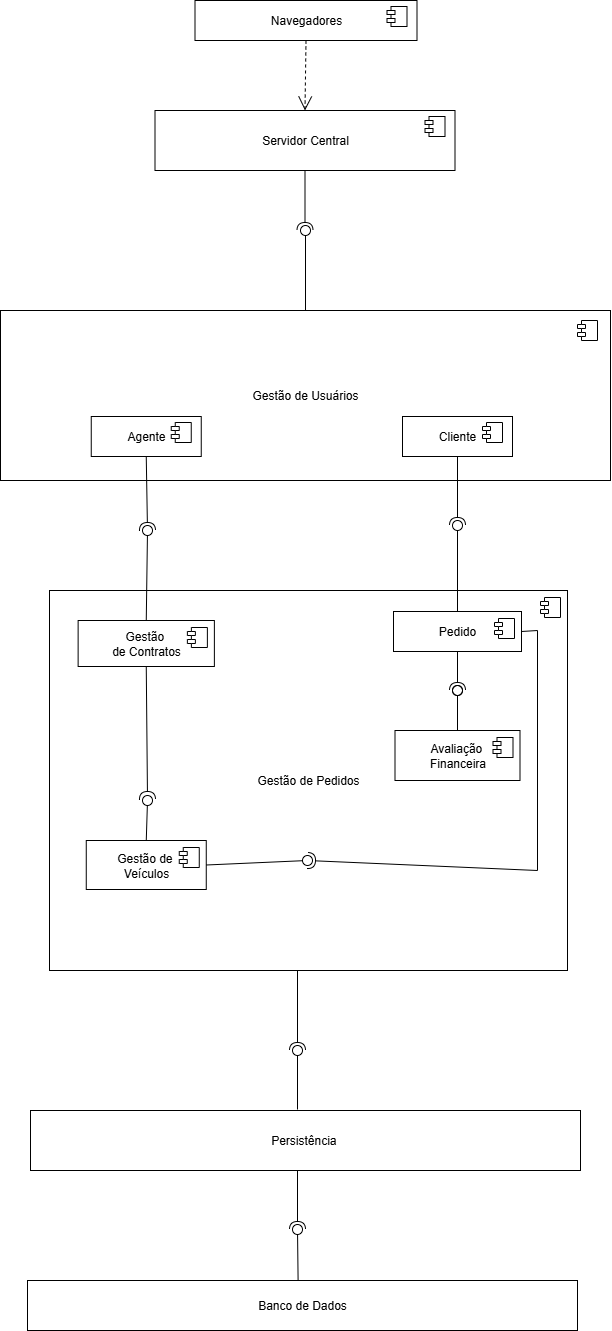

The diagram above was exported from draw.io. Its source (the exported page's mxGraphModel, read from the mxfile embedded in the PNG):
<mxGraphModel dx="936" dy="1968" grid="1" gridSize="10" guides="1" tooltips="1" connect="1" arrows="1" fold="1" page="1" pageScale="1" pageWidth="827" pageHeight="1169" math="0" shadow="0">
  <root>
    <mxCell id="0" />
    <mxCell id="1" parent="0" />
    <mxCell id="2oC_YAwL1BNpK8_gV5nJ-1" value="Gestão de Usuários" style="html=1;dropTarget=0;whiteSpace=wrap;movable=1;resizable=1;rotatable=1;deletable=1;editable=1;locked=0;connectable=1;" parent="1" vertex="1">
      <mxGeometry x="93" y="-780" width="610" height="170" as="geometry" />
    </mxCell>
    <mxCell id="2oC_YAwL1BNpK8_gV5nJ-2" value="" style="shape=module;jettyWidth=8;jettyHeight=4;" parent="2oC_YAwL1BNpK8_gV5nJ-1" vertex="1">
      <mxGeometry x="1" width="20" height="20" relative="1" as="geometry">
        <mxPoint x="-33" y="10" as="offset" />
      </mxGeometry>
    </mxCell>
    <mxCell id="2oC_YAwL1BNpK8_gV5nJ-3" value="Gestão de Pedidos" style="html=1;dropTarget=0;whiteSpace=wrap;movable=1;resizable=1;rotatable=1;deletable=1;editable=1;locked=0;connectable=1;" parent="1" vertex="1">
      <mxGeometry x="142" y="-500" width="518" height="380" as="geometry" />
    </mxCell>
    <mxCell id="2oC_YAwL1BNpK8_gV5nJ-4" value="" style="shape=module;jettyWidth=8;jettyHeight=4;" parent="2oC_YAwL1BNpK8_gV5nJ-3" vertex="1">
      <mxGeometry x="1" width="20" height="20" relative="1" as="geometry">
        <mxPoint x="-27" y="7" as="offset" />
      </mxGeometry>
    </mxCell>
    <mxCell id="2oC_YAwL1BNpK8_gV5nJ-35" value="" style="ellipse;whiteSpace=wrap;html=1;align=center;aspect=fixed;fillColor=none;strokeColor=none;resizable=0;perimeter=centerPerimeter;rotatable=0;allowArrows=0;points=[];outlineConnect=1;" parent="1" vertex="1">
      <mxGeometry x="665" y="-684" width="10" height="10" as="geometry" />
    </mxCell>
    <mxCell id="2oC_YAwL1BNpK8_gV5nJ-41" value="" style="ellipse;whiteSpace=wrap;html=1;align=center;aspect=fixed;fillColor=none;strokeColor=none;resizable=0;perimeter=centerPerimeter;rotatable=0;allowArrows=0;points=[];outlineConnect=1;" parent="1" vertex="1">
      <mxGeometry x="475" y="-510" width="10" height="10" as="geometry" />
    </mxCell>
    <mxCell id="2oC_YAwL1BNpK8_gV5nJ-48" value="" style="ellipse;whiteSpace=wrap;html=1;align=center;aspect=fixed;fillColor=none;strokeColor=none;resizable=0;perimeter=centerPerimeter;rotatable=0;allowArrows=0;points=[];outlineConnect=1;" parent="1" vertex="1">
      <mxGeometry x="535" y="-400" width="10" height="10" as="geometry" />
    </mxCell>
    <mxCell id="2oC_YAwL1BNpK8_gV5nJ-70" value="" style="rounded=0;orthogonalLoop=1;jettySize=auto;html=1;endArrow=oval;endFill=0;sketch=0;sourcePerimeterSpacing=0;targetPerimeterSpacing=0;endSize=10;exitX=0.5;exitY=0;exitDx=0;exitDy=0;" parent="1" source="-TpSY9CuCZlGBEFWjoHm-29" target="2oC_YAwL1BNpK8_gV5nJ-71" edge="1">
      <mxGeometry relative="1" as="geometry">
        <mxPoint x="660" y="-580" as="sourcePoint" />
        <mxPoint x="610" y="-550" as="targetPoint" />
      </mxGeometry>
    </mxCell>
    <mxCell id="2oC_YAwL1BNpK8_gV5nJ-77" value="" style="ellipse;whiteSpace=wrap;html=1;align=center;aspect=fixed;fillColor=none;strokeColor=none;resizable=0;perimeter=centerPerimeter;rotatable=0;allowArrows=0;points=[];outlineConnect=1;" parent="1" vertex="1">
      <mxGeometry x="255" y="-424" width="10" height="10" as="geometry" />
    </mxCell>
    <mxCell id="1oSRY6ot7V6LMdjjM5FV-1" value="Persistência&amp;nbsp;" style="rounded=0;whiteSpace=wrap;html=1;movable=0;resizable=0;rotatable=0;deletable=0;editable=0;locked=1;connectable=0;" parent="1" vertex="1">
      <mxGeometry x="123" y="20" width="550" height="60" as="geometry" />
    </mxCell>
    <mxCell id="1oSRY6ot7V6LMdjjM5FV-22" value="Banco de Dados" style="rounded=0;whiteSpace=wrap;html=1;" parent="1" vertex="1">
      <mxGeometry x="120" y="190" width="550" height="50" as="geometry" />
    </mxCell>
    <mxCell id="1oSRY6ot7V6LMdjjM5FV-28" value="" style="ellipse;whiteSpace=wrap;html=1;align=center;aspect=fixed;fillColor=none;strokeColor=none;resizable=0;perimeter=centerPerimeter;rotatable=0;allowArrows=0;points=[];outlineConnect=1;" parent="1" vertex="1">
      <mxGeometry x="397.5" y="-120" width="10" height="10" as="geometry" />
    </mxCell>
    <mxCell id="-TpSY9CuCZlGBEFWjoHm-2" value="" style="rounded=0;orthogonalLoop=1;jettySize=auto;html=1;endArrow=halfCircle;endFill=0;endSize=6;strokeWidth=1;sketch=0;exitX=0.5;exitY=1;exitDx=0;exitDy=0;entryX=-0.171;entryY=0.943;entryDx=0;entryDy=0;entryPerimeter=0;" edge="1" parent="1" source="2oC_YAwL1BNpK8_gV5nJ-71" target="2oC_YAwL1BNpK8_gV5nJ-71">
      <mxGeometry relative="1" as="geometry">
        <mxPoint x="590" y="-610" as="sourcePoint" />
        <mxPoint x="629" y="-580" as="targetPoint" />
      </mxGeometry>
    </mxCell>
    <mxCell id="-TpSY9CuCZlGBEFWjoHm-17" value="Agente" style="html=1;dropTarget=0;whiteSpace=wrap;" vertex="1" parent="1">
      <mxGeometry x="183.75" y="-674" width="110" height="40" as="geometry" />
    </mxCell>
    <mxCell id="-TpSY9CuCZlGBEFWjoHm-18" value="" style="shape=module;jettyWidth=8;jettyHeight=4;" vertex="1" parent="-TpSY9CuCZlGBEFWjoHm-17">
      <mxGeometry x="1" width="20" height="20" relative="1" as="geometry">
        <mxPoint x="-30" y="6" as="offset" />
      </mxGeometry>
    </mxCell>
    <mxCell id="-TpSY9CuCZlGBEFWjoHm-19" value="Cliente" style="html=1;dropTarget=0;whiteSpace=wrap;" vertex="1" parent="1">
      <mxGeometry x="495" y="-674" width="110" height="40" as="geometry" />
    </mxCell>
    <mxCell id="-TpSY9CuCZlGBEFWjoHm-20" value="" style="shape=module;jettyWidth=8;jettyHeight=4;" vertex="1" parent="-TpSY9CuCZlGBEFWjoHm-19">
      <mxGeometry x="1" width="20" height="20" relative="1" as="geometry">
        <mxPoint x="-30" y="6" as="offset" />
      </mxGeometry>
    </mxCell>
    <mxCell id="-TpSY9CuCZlGBEFWjoHm-27" value="Gestão&amp;nbsp;&lt;div&gt;de Contratos&lt;/div&gt;" style="html=1;dropTarget=0;whiteSpace=wrap;" vertex="1" parent="1">
      <mxGeometry x="170.63" y="-470" width="136.25" height="46" as="geometry" />
    </mxCell>
    <mxCell id="-TpSY9CuCZlGBEFWjoHm-28" value="" style="shape=module;jettyWidth=8;jettyHeight=4;" vertex="1" parent="-TpSY9CuCZlGBEFWjoHm-27">
      <mxGeometry x="1" width="20" height="20" relative="1" as="geometry">
        <mxPoint x="-27" y="7" as="offset" />
      </mxGeometry>
    </mxCell>
    <mxCell id="-TpSY9CuCZlGBEFWjoHm-29" value="Pedido" style="html=1;dropTarget=0;whiteSpace=wrap;" vertex="1" parent="1">
      <mxGeometry x="486" y="-479" width="128" height="40" as="geometry" />
    </mxCell>
    <mxCell id="-TpSY9CuCZlGBEFWjoHm-30" value="" style="shape=module;jettyWidth=8;jettyHeight=4;" vertex="1" parent="-TpSY9CuCZlGBEFWjoHm-29">
      <mxGeometry x="1" width="20" height="20" relative="1" as="geometry">
        <mxPoint x="-27" y="7" as="offset" />
      </mxGeometry>
    </mxCell>
    <mxCell id="-TpSY9CuCZlGBEFWjoHm-33" value="" style="rounded=0;orthogonalLoop=1;jettySize=auto;html=1;endArrow=halfCircle;endFill=0;endSize=6;strokeWidth=1;sketch=0;exitX=0.5;exitY=1;exitDx=0;exitDy=0;" edge="1" parent="1" source="-TpSY9CuCZlGBEFWjoHm-19" target="2oC_YAwL1BNpK8_gV5nJ-71">
      <mxGeometry relative="1" as="geometry">
        <mxPoint x="629" y="-634" as="sourcePoint" />
        <mxPoint x="629" y="-580" as="targetPoint" />
      </mxGeometry>
    </mxCell>
    <mxCell id="2oC_YAwL1BNpK8_gV5nJ-71" value="" style="ellipse;whiteSpace=wrap;html=1;align=center;aspect=fixed;fillColor=none;strokeColor=none;resizable=0;perimeter=centerPerimeter;rotatable=0;allowArrows=0;points=[];outlineConnect=1;" parent="1" vertex="1">
      <mxGeometry x="545" y="-570" width="10" height="10" as="geometry" />
    </mxCell>
    <mxCell id="-TpSY9CuCZlGBEFWjoHm-41" value="Navegadores" style="html=1;dropTarget=0;whiteSpace=wrap;" vertex="1" parent="1">
      <mxGeometry x="287.5" y="-1090" width="222" height="40" as="geometry" />
    </mxCell>
    <mxCell id="-TpSY9CuCZlGBEFWjoHm-42" value="" style="shape=module;jettyWidth=8;jettyHeight=4;" vertex="1" parent="-TpSY9CuCZlGBEFWjoHm-41">
      <mxGeometry x="1" width="20" height="20" relative="1" as="geometry">
        <mxPoint x="-30" y="6" as="offset" />
      </mxGeometry>
    </mxCell>
    <mxCell id="-TpSY9CuCZlGBEFWjoHm-44" value="" style="endArrow=open;endSize=12;dashed=1;html=1;rounded=0;exitX=0.5;exitY=1;exitDx=0;exitDy=0;entryX=0.5;entryY=0;entryDx=0;entryDy=0;" edge="1" parent="1" source="-TpSY9CuCZlGBEFWjoHm-41" target="-TpSY9CuCZlGBEFWjoHm-47">
      <mxGeometry width="160" relative="1" as="geometry">
        <mxPoint x="582.5" y="-760" as="sourcePoint" />
        <mxPoint x="400.5" y="-880" as="targetPoint" />
      </mxGeometry>
    </mxCell>
    <mxCell id="-TpSY9CuCZlGBEFWjoHm-47" value="Servidor Central" style="html=1;dropTarget=0;whiteSpace=wrap;" vertex="1" parent="1">
      <mxGeometry x="247.5" y="-980" width="300" height="60" as="geometry" />
    </mxCell>
    <mxCell id="-TpSY9CuCZlGBEFWjoHm-48" value="" style="shape=module;jettyWidth=8;jettyHeight=4;" vertex="1" parent="-TpSY9CuCZlGBEFWjoHm-47">
      <mxGeometry x="1" width="20" height="20" relative="1" as="geometry">
        <mxPoint x="-30" y="6" as="offset" />
      </mxGeometry>
    </mxCell>
    <mxCell id="-TpSY9CuCZlGBEFWjoHm-50" value="" style="rounded=0;orthogonalLoop=1;jettySize=auto;html=1;endArrow=halfCircle;endFill=0;endSize=6;strokeWidth=1;sketch=0;exitX=0.5;exitY=1;exitDx=0;exitDy=0;" edge="1" parent="1" source="-TpSY9CuCZlGBEFWjoHm-47">
      <mxGeometry relative="1" as="geometry">
        <mxPoint x="397.43" y="-920" as="sourcePoint" />
        <mxPoint x="397.5" y="-860" as="targetPoint" />
      </mxGeometry>
    </mxCell>
    <mxCell id="-TpSY9CuCZlGBEFWjoHm-52" value="" style="rounded=0;orthogonalLoop=1;jettySize=auto;html=1;endArrow=oval;endFill=0;sketch=0;sourcePerimeterSpacing=0;targetPerimeterSpacing=0;endSize=10;" edge="1" parent="1">
      <mxGeometry relative="1" as="geometry">
        <mxPoint x="398" y="-780" as="sourcePoint" />
        <mxPoint x="398" y="-860" as="targetPoint" />
      </mxGeometry>
    </mxCell>
    <mxCell id="-TpSY9CuCZlGBEFWjoHm-57" value="Avaliação&amp;nbsp;&lt;div&gt;Financeira&lt;/div&gt;" style="html=1;dropTarget=0;whiteSpace=wrap;" vertex="1" parent="1">
      <mxGeometry x="487.5" y="-360" width="125" height="50" as="geometry" />
    </mxCell>
    <mxCell id="-TpSY9CuCZlGBEFWjoHm-58" value="" style="shape=module;jettyWidth=8;jettyHeight=4;" vertex="1" parent="-TpSY9CuCZlGBEFWjoHm-57">
      <mxGeometry x="1" width="20" height="20" relative="1" as="geometry">
        <mxPoint x="-27" y="7" as="offset" />
      </mxGeometry>
    </mxCell>
    <mxCell id="-TpSY9CuCZlGBEFWjoHm-59" value="" style="rounded=0;orthogonalLoop=1;jettySize=auto;html=1;endArrow=oval;endFill=0;sketch=0;sourcePerimeterSpacing=0;targetPerimeterSpacing=0;endSize=10;exitX=0.5;exitY=0;exitDx=0;exitDy=0;" edge="1" parent="1" source="-TpSY9CuCZlGBEFWjoHm-57">
      <mxGeometry relative="1" as="geometry">
        <mxPoint x="550" y="-434" as="sourcePoint" />
        <mxPoint x="550" y="-400" as="targetPoint" />
      </mxGeometry>
    </mxCell>
    <mxCell id="-TpSY9CuCZlGBEFWjoHm-60" value="" style="rounded=0;orthogonalLoop=1;jettySize=auto;html=1;endArrow=halfCircle;endFill=0;endSize=6;strokeWidth=1;sketch=0;exitX=0.5;exitY=1;exitDx=0;exitDy=0;" edge="1" parent="1" source="-TpSY9CuCZlGBEFWjoHm-29">
      <mxGeometry relative="1" as="geometry">
        <mxPoint x="550" y="-600" as="sourcePoint" />
        <mxPoint x="550" y="-400" as="targetPoint" />
      </mxGeometry>
    </mxCell>
    <mxCell id="-TpSY9CuCZlGBEFWjoHm-67" value="" style="rounded=0;orthogonalLoop=1;jettySize=auto;html=1;endArrow=oval;endFill=0;sketch=0;sourcePerimeterSpacing=0;targetPerimeterSpacing=0;endSize=10;exitX=0.5;exitY=0;exitDx=0;exitDy=0;" edge="1" parent="1">
      <mxGeometry relative="1" as="geometry">
        <mxPoint x="390" y="19" as="sourcePoint" />
        <mxPoint x="390" y="-40" as="targetPoint" />
      </mxGeometry>
    </mxCell>
    <mxCell id="-TpSY9CuCZlGBEFWjoHm-68" value="" style="rounded=0;orthogonalLoop=1;jettySize=auto;html=1;endArrow=halfCircle;endFill=0;endSize=6;strokeWidth=1;sketch=0;" edge="1" parent="1">
      <mxGeometry relative="1" as="geometry">
        <mxPoint x="390" y="-120" as="sourcePoint" />
        <mxPoint x="390" y="-40" as="targetPoint" />
      </mxGeometry>
    </mxCell>
    <mxCell id="-TpSY9CuCZlGBEFWjoHm-69" value="" style="rounded=0;orthogonalLoop=1;jettySize=auto;html=1;endArrow=oval;endFill=0;sketch=0;sourcePerimeterSpacing=0;targetPerimeterSpacing=0;endSize=10;exitX=0.492;exitY=0;exitDx=0;exitDy=0;exitPerimeter=0;" edge="1" parent="1" source="1oSRY6ot7V6LMdjjM5FV-22">
      <mxGeometry relative="1" as="geometry">
        <mxPoint x="390" y="179" as="sourcePoint" />
        <mxPoint x="390" y="139" as="targetPoint" />
      </mxGeometry>
    </mxCell>
    <mxCell id="-TpSY9CuCZlGBEFWjoHm-70" value="" style="rounded=0;orthogonalLoop=1;jettySize=auto;html=1;endArrow=halfCircle;endFill=0;endSize=6;strokeWidth=1;sketch=0;" edge="1" parent="1">
      <mxGeometry relative="1" as="geometry">
        <mxPoint x="390" y="80" as="sourcePoint" />
        <mxPoint x="390" y="139" as="targetPoint" />
      </mxGeometry>
    </mxCell>
    <mxCell id="-TpSY9CuCZlGBEFWjoHm-71" value="" style="rounded=0;orthogonalLoop=1;jettySize=auto;html=1;endArrow=oval;endFill=0;sketch=0;sourcePerimeterSpacing=0;targetPerimeterSpacing=0;endSize=10;exitX=0.5;exitY=0;exitDx=0;exitDy=0;" edge="1" parent="1" source="-TpSY9CuCZlGBEFWjoHm-27">
      <mxGeometry relative="1" as="geometry">
        <mxPoint x="320" y="-471" as="sourcePoint" />
        <mxPoint x="240" y="-560" as="targetPoint" />
      </mxGeometry>
    </mxCell>
    <mxCell id="-TpSY9CuCZlGBEFWjoHm-72" value="" style="rounded=0;orthogonalLoop=1;jettySize=auto;html=1;endArrow=halfCircle;endFill=0;endSize=6;strokeWidth=1;sketch=0;exitX=0.5;exitY=1;exitDx=0;exitDy=0;" edge="1" parent="1" source="-TpSY9CuCZlGBEFWjoHm-17">
      <mxGeometry relative="1" as="geometry">
        <mxPoint x="320" y="-550" as="sourcePoint" />
        <mxPoint x="240" y="-560" as="targetPoint" />
      </mxGeometry>
    </mxCell>
    <mxCell id="-TpSY9CuCZlGBEFWjoHm-61" value="Gestão de&amp;nbsp;&lt;div&gt;Veículos&lt;/div&gt;" style="html=1;dropTarget=0;whiteSpace=wrap;" vertex="1" parent="1">
      <mxGeometry x="178.76" y="-250" width="120" height="49" as="geometry" />
    </mxCell>
    <mxCell id="-TpSY9CuCZlGBEFWjoHm-62" value="" style="shape=module;jettyWidth=8;jettyHeight=4;" vertex="1" parent="-TpSY9CuCZlGBEFWjoHm-61">
      <mxGeometry x="1" width="20" height="20" relative="1" as="geometry">
        <mxPoint x="-27" y="7" as="offset" />
      </mxGeometry>
    </mxCell>
    <mxCell id="-TpSY9CuCZlGBEFWjoHm-74" value="" style="rounded=0;orthogonalLoop=1;jettySize=auto;html=1;endArrow=oval;endFill=0;sketch=0;sourcePerimeterSpacing=0;targetPerimeterSpacing=0;endSize=10;exitX=0.5;exitY=0;exitDx=0;exitDy=0;" edge="1" parent="1">
      <mxGeometry relative="1" as="geometry">
        <mxPoint x="550" y="-360" as="sourcePoint" />
        <mxPoint x="550" y="-400" as="targetPoint" />
      </mxGeometry>
    </mxCell>
    <mxCell id="-TpSY9CuCZlGBEFWjoHm-89" value="" style="rounded=0;orthogonalLoop=1;jettySize=auto;html=1;endArrow=oval;endFill=0;sketch=0;sourcePerimeterSpacing=0;targetPerimeterSpacing=0;endSize=10;exitX=0.5;exitY=0;exitDx=0;exitDy=0;" edge="1" parent="1" source="-TpSY9CuCZlGBEFWjoHm-61">
      <mxGeometry relative="1" as="geometry">
        <mxPoint x="228.74" y="-205.5" as="sourcePoint" />
        <mxPoint x="240" y="-290" as="targetPoint" />
      </mxGeometry>
    </mxCell>
    <mxCell id="-TpSY9CuCZlGBEFWjoHm-90" value="" style="rounded=0;orthogonalLoop=1;jettySize=auto;html=1;endArrow=halfCircle;endFill=0;endSize=6;strokeWidth=1;sketch=0;exitX=0.5;exitY=1;exitDx=0;exitDy=0;" edge="1" parent="1" source="-TpSY9CuCZlGBEFWjoHm-27">
      <mxGeometry relative="1" as="geometry">
        <mxPoint x="397.74" y="-414.5" as="sourcePoint" />
        <mxPoint x="240" y="-291" as="targetPoint" />
      </mxGeometry>
    </mxCell>
    <mxCell id="-TpSY9CuCZlGBEFWjoHm-91" value="" style="rounded=0;orthogonalLoop=1;jettySize=auto;html=1;endArrow=halfCircle;endFill=0;endSize=6;strokeWidth=1;sketch=0;exitX=1;exitY=0.5;exitDx=0;exitDy=0;" edge="1" parent="1" source="-TpSY9CuCZlGBEFWjoHm-29">
      <mxGeometry relative="1" as="geometry">
        <mxPoint x="550" y="-450" as="sourcePoint" />
        <mxPoint x="400" y="-230" as="targetPoint" />
        <Array as="points">
          <mxPoint x="630" y="-460" />
          <mxPoint x="630" y="-220" />
        </Array>
      </mxGeometry>
    </mxCell>
    <mxCell id="-TpSY9CuCZlGBEFWjoHm-92" value="" style="rounded=0;orthogonalLoop=1;jettySize=auto;html=1;endArrow=oval;endFill=0;sketch=0;sourcePerimeterSpacing=0;targetPerimeterSpacing=0;endSize=10;exitX=1;exitY=0.5;exitDx=0;exitDy=0;" edge="1" parent="1" source="-TpSY9CuCZlGBEFWjoHm-61">
      <mxGeometry relative="1" as="geometry">
        <mxPoint x="230" y="-260" as="sourcePoint" />
        <mxPoint x="400" y="-230" as="targetPoint" />
      </mxGeometry>
    </mxCell>
  </root>
</mxGraphModel>